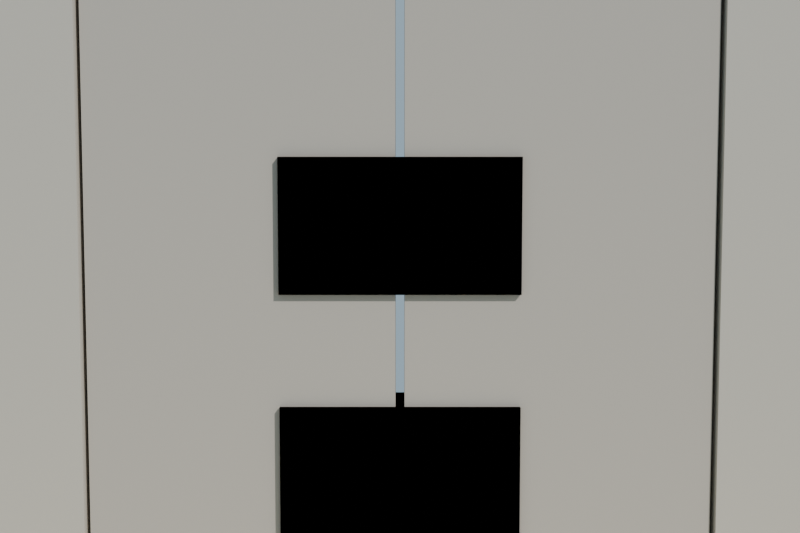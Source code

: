 # Source: puerta_templo_lowpoly.blend  (saved by Blender 4.2.68; exported with 4.5.12 LTS)
import bpy
from mathutils import Matrix  # noqa: F401  (used for matrix-valued properties, if any)

bpy.ops.wm.read_factory_settings(use_empty=True)
scene = bpy.context.scene
scene.name = 'Scene'

# ---- collections
col_collection = bpy.data.collections.new('Collection'); scene.collection.children.link(col_collection)

# ---- materials (node trees are filled in below, after node groups)
mat_mat_marco_puerta = bpy.data.materials.new('MAT_Marco_Puerta')
mat_mat_hoja_puerta = bpy.data.materials.new('MAT_Hoja_Puerta')
mat_mat_talla_puerta = bpy.data.materials.new('MAT_Talla_Puerta')
mat_mat_arena_isla = bpy.data.materials.new('MAT_Arena_Isla')

# ---- material node trees
mat_mat_marco_puerta.use_nodes = True; mat_mat_marco_puerta.node_tree.nodes.clear()
_N = mat_mat_marco_puerta.node_tree.nodes; _L = mat_mat_marco_puerta.node_tree.links
n0 = _N.new('ShaderNodeBsdfPrincipled'); n0.name = 'Principled BSDF'; n0.location = (10, 300)
n0.inputs[0].default_value = (0.5, 0.45, 0.38, 1.0)
n0.inputs[2].default_value = 0.94
n0.inputs[13].default_value = 0.1
n1 = _N.new('ShaderNodeOutputMaterial'); n1.name = 'Material Output'; n1.location = (300, 300)
_L.new(n0.outputs[0], n1.inputs[0])
n1.is_active_output = True
mat_mat_hoja_puerta.use_nodes = True; mat_mat_hoja_puerta.node_tree.nodes.clear()
_N = mat_mat_hoja_puerta.node_tree.nodes; _L = mat_mat_hoja_puerta.node_tree.links
n0 = _N.new('ShaderNodeBsdfPrincipled'); n0.name = 'Principled BSDF'; n0.location = (10, 300)
n0.inputs[0].default_value = (0.45, 0.4, 0.34, 1.0)
n0.inputs[2].default_value = 0.92
n0.inputs[13].default_value = 0.1
n1 = _N.new('ShaderNodeOutputMaterial'); n1.name = 'Material Output'; n1.location = (300, 300)
_L.new(n0.outputs[0], n1.inputs[0])
n1.is_active_output = True
mat_mat_talla_puerta.use_nodes = True; mat_mat_talla_puerta.node_tree.nodes.clear()
_N = mat_mat_talla_puerta.node_tree.nodes; _L = mat_mat_talla_puerta.node_tree.links
n0 = _N.new('ShaderNodeBsdfPrincipled'); n0.name = 'Principled BSDF'; n0.location = (10, 300)
n0.inputs[0].default_value = (0.82, 0.68, 0.4, 1.0)
n0.inputs[2].default_value = 0.78
n0.inputs[13].default_value = 0.1
n1 = _N.new('ShaderNodeOutputMaterial'); n1.name = 'Material Output'; n1.location = (300, 300)
_L.new(n0.outputs[0], n1.inputs[0])
n1.is_active_output = True
mat_mat_arena_isla.use_nodes = True; mat_mat_arena_isla.node_tree.nodes.clear()
_N = mat_mat_arena_isla.node_tree.nodes; _L = mat_mat_arena_isla.node_tree.links
n0 = _N.new('ShaderNodeBsdfPrincipled'); n0.name = 'Principled BSDF'; n0.location = (10, 300)
n0.inputs[0].default_value = (0.92, 0.84, 0.63, 1.0)
n0.inputs[2].default_value = 1.0
n0.inputs[13].default_value = 0.1
n1 = _N.new('ShaderNodeOutputMaterial'); n1.name = 'Material Output'; n1.location = (300, 300)
_L.new(n0.outputs[0], n1.inputs[0])
n1.is_active_output = True

# ---- world
world_mundo = bpy.data.worlds.new('Mundo'); scene.world = world_mundo
world_mundo.use_nodes = True; world_mundo.node_tree.nodes.clear()
_N = world_mundo.node_tree.nodes; _L = world_mundo.node_tree.links
n0 = _N.new('ShaderNodeBackground'); n0.name = 'Background'; n0.location = (10, 300)
n0.inputs[0].default_value = (0.58, 0.79, 0.95, 1.0)
n0.inputs[1].default_value = 0.55
n1 = _N.new('ShaderNodeOutputWorld'); n1.name = 'World Output'; n1.location = (300, 300)
_L.new(n0.outputs[0], n1.inputs[0])
n1.is_active_output = True

# ---- cameras
cam_camera = bpy.data.cameras.new('Camera')

# ---- lights
light_sol = bpy.data.lights.new('SOL', 'SUN')
light_sol.energy = 3.4

# ---- meshes
me_sm_puerta_jamba_i = bpy.data.meshes.new('SM_Puerta_Jamba_I')
me_sm_puerta_jamba_i.from_pydata([(-0.9, -0.09, 0.0), (-0.9, -0.09, 2.3), (-0.9, 0.09, 0.0), (-0.9, 0.09, 2.3), (-0.7, -0.09, 0.0), (-0.7, -0.09, 2.3), (-0.7, 0.09, 0.0), (-0.7, 0.09, 2.3)], [], [(0, 1, 3, 2), (2, 3, 7, 6), (6, 7, 5, 4), (4, 5, 1, 0), (2, 6, 4, 0), (7, 3, 1, 5)])
me_sm_puerta_jamba_i.materials.append(mat_mat_marco_puerta)
me_sm_puerta_jamba_i.update()
me_sm_puerta_jamba_d = bpy.data.meshes.new('SM_Puerta_Jamba_D')
me_sm_puerta_jamba_d.from_pydata([(0.7, -0.09, 0.0), (0.7, -0.09, 2.3), (0.7, 0.09, 0.0), (0.7, 0.09, 2.3), (0.9, -0.09, 0.0), (0.9, -0.09, 2.3), (0.9, 0.09, 0.0), (0.9, 0.09, 2.3)], [], [(0, 1, 3, 2), (2, 3, 7, 6), (6, 7, 5, 4), (4, 5, 1, 0), (2, 6, 4, 0), (7, 3, 1, 5)])
me_sm_puerta_jamba_d.materials.append(mat_mat_marco_puerta)
me_sm_puerta_jamba_d.update()
me_sm_puerta_dintel = bpy.data.meshes.new('SM_Puerta_Dintel')
me_sm_puerta_dintel.from_pydata([(-0.9, -0.09, 2.3), (-0.9, -0.09, 2.62), (-0.9, 0.09, 2.3), (-0.9, 0.09, 2.62), (0.9, -0.09, 2.3), (0.9, -0.09, 2.62), (0.9, 0.09, 2.3), (0.9, 0.09, 2.62)], [], [(0, 1, 3, 2), (2, 3, 7, 6), (6, 7, 5, 4), (4, 5, 1, 0), (2, 6, 4, 0), (7, 3, 1, 5)])
me_sm_puerta_dintel.materials.append(mat_mat_marco_puerta)
me_sm_puerta_dintel.update()
me_sm_puerta_umbral = bpy.data.meshes.new('SM_Puerta_Umbral')
me_sm_puerta_umbral.from_pydata([(-0.9, -0.09, 0.0), (-0.9, -0.09, 0.08), (-0.9, 0.09, 0.0), (-0.9, 0.09, 0.08), (0.9, -0.09, 0.0), (0.9, -0.09, 0.08), (0.9, 0.09, 0.0), (0.9, 0.09, 0.08)], [], [(0, 1, 3, 2), (2, 3, 7, 6), (6, 7, 5, 4), (4, 5, 1, 0), (2, 6, 4, 0), (7, 3, 1, 5)])
me_sm_puerta_umbral.materials.append(mat_mat_marco_puerta)
me_sm_puerta_umbral.update()
me_sm_puerta_hoja_i = bpy.data.meshes.new('SM_Puerta_Hoja_I')
me_sm_puerta_hoja_i.from_pydata([(-0.69, -0.0765, 0.08), (-0.69, -0.0765, 2.33), (-0.69, 0.0765, 0.08), (-0.69, 0.0765, 2.33), (-0.01, -0.0765, 0.08), (-0.01, -0.0765, 2.33), (-0.01, 0.0765, 0.08), (-0.01, 0.0765, 2.33)], [], [(0, 1, 3, 2), (2, 3, 7, 6), (6, 7, 5, 4), (4, 5, 1, 0), (2, 6, 4, 0), (7, 3, 1, 5)])
me_sm_puerta_hoja_i.materials.append(mat_mat_hoja_puerta)
me_sm_puerta_hoja_i.update()
me_sm_puerta_hoja_i_panel_1 = bpy.data.meshes.new('SM_Puerta_Hoja_I_Panel_1')
me_sm_puerta_hoja_i_panel_1.from_pydata([(-0.2652, -0.0905, -0.11), (-0.2652, -0.0905, 0.19), (-0.2652, 0.0905, -0.11), (-0.2652, 0.0905, 0.19), (0.2652, -0.0905, -0.11), (0.2652, -0.0905, 0.19), (0.2652, 0.0905, -0.11), (0.2652, 0.0905, 0.19)], [], [(0, 1, 3, 2), (2, 3, 7, 6), (6, 7, 5, 4), (4, 5, 1, 0), (2, 6, 4, 0), (7, 3, 1, 5)])
me_sm_puerta_hoja_i_panel_1.materials.append(mat_mat_talla_puerta)
me_sm_puerta_hoja_i_panel_1.update()
me_sm_puerta_hoja_i_panel_2 = bpy.data.meshes.new('SM_Puerta_Hoja_I_Panel_2')
me_sm_puerta_hoja_i_panel_2.from_pydata([(-0.2652, -0.0905, 0.44), (-0.2652, -0.0905, 0.74), (-0.2652, 0.0905, 0.44), (-0.2652, 0.0905, 0.74), (0.2652, -0.0905, 0.44), (0.2652, -0.0905, 0.74), (0.2652, 0.0905, 0.44), (0.2652, 0.0905, 0.74)], [], [(0, 1, 3, 2), (2, 3, 7, 6), (6, 7, 5, 4), (4, 5, 1, 0), (2, 6, 4, 0), (7, 3, 1, 5)])
me_sm_puerta_hoja_i_panel_2.materials.append(mat_mat_talla_puerta)
me_sm_puerta_hoja_i_panel_2.update()
me_sm_puerta_hoja_i_panel_3 = bpy.data.meshes.new('SM_Puerta_Hoja_I_Panel_3')
me_sm_puerta_hoja_i_panel_3.from_pydata([(-0.2652, -0.0905, 0.99), (-0.2652, -0.0905, 1.29), (-0.2652, 0.0905, 0.99), (-0.2652, 0.0905, 1.29), (0.2652, -0.0905, 0.99), (0.2652, -0.0905, 1.29), (0.2652, 0.0905, 0.99), (0.2652, 0.0905, 1.29)], [], [(0, 1, 3, 2), (2, 3, 7, 6), (6, 7, 5, 4), (4, 5, 1, 0), (2, 6, 4, 0), (7, 3, 1, 5)])
me_sm_puerta_hoja_i_panel_3.materials.append(mat_mat_talla_puerta)
me_sm_puerta_hoja_i_panel_3.update()
me_sm_puerta_hoja_d = bpy.data.meshes.new('SM_Puerta_Hoja_D')
me_sm_puerta_hoja_d.from_pydata([(0.01, -0.0765, 0.08), (0.01, -0.0765, 2.33), (0.01, 0.0765, 0.08), (0.01, 0.0765, 2.33), (0.69, -0.0765, 0.08), (0.69, -0.0765, 2.33), (0.69, 0.0765, 0.08), (0.69, 0.0765, 2.33)], [], [(0, 1, 3, 2), (2, 3, 7, 6), (6, 7, 5, 4), (4, 5, 1, 0), (2, 6, 4, 0), (7, 3, 1, 5)])
me_sm_puerta_hoja_d.materials.append(mat_mat_hoja_puerta)
me_sm_puerta_hoja_d.update()
me_sm_puerta_hoja_d_panel_1 = bpy.data.meshes.new('SM_Puerta_Hoja_D_Panel_1')
me_sm_puerta_hoja_d_panel_1.from_pydata([(-0.2652, -0.0905, -0.11), (-0.2652, -0.0905, 0.19), (-0.2652, 0.0905, -0.11), (-0.2652, 0.0905, 0.19), (0.2652, -0.0905, -0.11), (0.2652, -0.0905, 0.19), (0.2652, 0.0905, -0.11), (0.2652, 0.0905, 0.19)], [], [(0, 1, 3, 2), (2, 3, 7, 6), (6, 7, 5, 4), (4, 5, 1, 0), (2, 6, 4, 0), (7, 3, 1, 5)])
me_sm_puerta_hoja_d_panel_1.materials.append(mat_mat_talla_puerta)
me_sm_puerta_hoja_d_panel_1.update()
me_sm_puerta_hoja_d_panel_2 = bpy.data.meshes.new('SM_Puerta_Hoja_D_Panel_2')
me_sm_puerta_hoja_d_panel_2.from_pydata([(-0.2652, -0.0905, 0.44), (-0.2652, -0.0905, 0.74), (-0.2652, 0.0905, 0.44), (-0.2652, 0.0905, 0.74), (0.2652, -0.0905, 0.44), (0.2652, -0.0905, 0.74), (0.2652, 0.0905, 0.44), (0.2652, 0.0905, 0.74)], [], [(0, 1, 3, 2), (2, 3, 7, 6), (6, 7, 5, 4), (4, 5, 1, 0), (2, 6, 4, 0), (7, 3, 1, 5)])
me_sm_puerta_hoja_d_panel_2.materials.append(mat_mat_talla_puerta)
me_sm_puerta_hoja_d_panel_2.update()
me_sm_puerta_hoja_d_panel_3 = bpy.data.meshes.new('SM_Puerta_Hoja_D_Panel_3')
me_sm_puerta_hoja_d_panel_3.from_pydata([(-0.2652, -0.0905, 0.99), (-0.2652, -0.0905, 1.29), (-0.2652, 0.0905, 0.99), (-0.2652, 0.0905, 1.29), (0.2652, -0.0905, 0.99), (0.2652, -0.0905, 1.29), (0.2652, 0.0905, 0.99), (0.2652, 0.0905, 1.29)], [], [(0, 1, 3, 2), (2, 3, 7, 6), (6, 7, 5, 4), (4, 5, 1, 0), (2, 6, 4, 0), (7, 3, 1, 5)])
me_sm_puerta_hoja_d_panel_3.materials.append(mat_mat_talla_puerta)
me_sm_puerta_hoja_d_panel_3.update()
me_sm_puerta_glifo_1 = bpy.data.meshes.new('SM_Puerta_Glifo_1')
me_sm_puerta_glifo_1.from_pydata([(-0.41, -0.0905, 2.55), (-0.41, -0.0905, 2.77), (-0.41, 0.0905, 2.55), (-0.41, 0.0905, 2.77), (-0.19, -0.0905, 2.55), (-0.19, -0.0905, 2.77), (-0.19, 0.0905, 2.55), (-0.19, 0.0905, 2.77)], [], [(0, 1, 3, 2), (2, 3, 7, 6), (6, 7, 5, 4), (4, 5, 1, 0), (2, 6, 4, 0), (7, 3, 1, 5)])
me_sm_puerta_glifo_1.materials.append(mat_mat_talla_puerta)
me_sm_puerta_glifo_1.update()
me_sm_puerta_glifo_2 = bpy.data.meshes.new('SM_Puerta_Glifo_2')
me_sm_puerta_glifo_2.from_pydata([(-0.11, -0.0905, 2.55), (-0.11, -0.0905, 2.77), (-0.11, 0.0905, 2.55), (-0.11, 0.0905, 2.77), (0.11, -0.0905, 2.55), (0.11, -0.0905, 2.77), (0.11, 0.0905, 2.55), (0.11, 0.0905, 2.77)], [], [(0, 1, 3, 2), (2, 3, 7, 6), (6, 7, 5, 4), (4, 5, 1, 0), (2, 6, 4, 0), (7, 3, 1, 5)])
me_sm_puerta_glifo_2.materials.append(mat_mat_talla_puerta)
me_sm_puerta_glifo_2.update()
me_sm_puerta_glifo_3 = bpy.data.meshes.new('SM_Puerta_Glifo_3')
me_sm_puerta_glifo_3.from_pydata([(0.19, -0.0905, 2.55), (0.19, -0.0905, 2.77), (0.19, 0.0905, 2.55), (0.19, 0.0905, 2.77), (0.41, -0.0905, 2.55), (0.41, -0.0905, 2.77), (0.41, 0.0905, 2.55), (0.41, 0.0905, 2.77)], [], [(0, 1, 3, 2), (2, 3, 7, 6), (6, 7, 5, 4), (4, 5, 1, 0), (2, 6, 4, 0), (7, 3, 1, 5)])
me_sm_puerta_glifo_3.materials.append(mat_mat_talla_puerta)
me_sm_puerta_glifo_3.update()
me_cylinder = bpy.data.meshes.new('Cylinder')
me_cylinder.from_pydata([(0.0, 2.0, -0.12), (0.0, 2.0, 0.12), (0.5176, 1.932, -0.12), (0.5176, 1.932, 0.12), (1.0, 1.732, -0.12), (1.0, 1.732, 0.12), (1.414, 1.414, -0.12), (1.414, 1.414, 0.12), (1.732, 1.0, -0.12), (1.732, 1.0, 0.12), (1.932, 0.5176, -0.12), (1.932, 0.5176, 0.12), (2.0, 0.0, -0.12), (2.0, 0.0, 0.12), (1.932, -0.5176, -0.12), (1.932, -0.5176, 0.12), (1.732, -1.0, -0.12), (1.732, -1.0, 0.12), (1.414, -1.414, -0.12), (1.414, -1.414, 0.12), (1.0, -1.732, -0.12), (1.0, -1.732, 0.12), (0.5176, -1.932, -0.12), (0.5176, -1.932, 0.12), (0.0, -2.0, -0.12), (0.0, -2.0, 0.12), (-0.5176, -1.932, -0.12), (-0.5176, -1.932, 0.12), (-1.0, -1.732, -0.12), (-1.0, -1.732, 0.12), (-1.414, -1.414, -0.12), (-1.414, -1.414, 0.12), (-1.732, -1.0, -0.12), (-1.732, -1.0, 0.12), (-1.932, -0.5176, -0.12), (-1.932, -0.5176, 0.12), (-2.0, 0.0, -0.12), (-2.0, 0.0, 0.12), (-1.932, 0.5176, -0.12), (-1.932, 0.5176, 0.12), (-1.732, 1.0, -0.12), (-1.732, 1.0, 0.12), (-1.414, 1.414, -0.12), (-1.414, 1.414, 0.12), (-1.0, 1.732, -0.12), (-1.0, 1.732, 0.12), (-0.5176, 1.932, -0.12), (-0.5176, 1.932, 0.12)], [], [(0, 1, 3, 2), (2, 3, 5, 4), (4, 5, 7, 6), (6, 7, 9, 8), (8, 9, 11, 10), (10, 11, 13, 12), (12, 13, 15, 14), (14, 15, 17, 16), (16, 17, 19, 18), (18, 19, 21, 20), (20, 21, 23, 22), (22, 23, 25, 24), (24, 25, 27, 26), (26, 27, 29, 28), (28, 29, 31, 30), (30, 31, 33, 32), (32, 33, 35, 34), (34, 35, 37, 36), (36, 37, 39, 38), (38, 39, 41, 40), (40, 41, 43, 42), (42, 43, 45, 44), (3, 1, 47, 45, 43, 41, 39, 37, 35, 33, 31, 29, 27, 25, 23, 21, 19, 17, 15, 13, 11, 9, 7, 5), (44, 45, 47, 46), (46, 47, 1, 0), (0, 2, 4, 6, 8, 10, 12, 14, 16, 18, 20, 22, 24, 26, 28, 30, 32, 34, 36, 38, 40, 42, 44, 46)])
_uv = me_cylinder.uv_layers.new(name='UVMap')
_uv.uv.foreach_set('vector', [1.0, 0.5, 1.0, 1.0, 0.9583, 1.0, 0.9583, 0.5, 0.9583, 0.5, 0.9583, 1.0, 0.9167, 1.0, 0.9167, 0.5, 0.9167, 0.5, 0.9167, 1.0, 0.875, 1.0, 0.875, 0.5, 0.875, 0.5, 0.875, 1.0, 0.8333, 1.0, 0.8333, 0.5, 0.8333, 0.5, 0.8333, 1.0, 0.7917, 1.0, 0.7917, 0.5, 0.7917, 0.5, 0.7917, 1.0, 0.75, 1.0, 0.75, 0.5, 0.75, 0.5, 0.75, 1.0, 0.7083, 1.0, 0.7083, 0.5, 0.7083, 0.5, 0.7083, 1.0, 0.6667, 1.0, 0.6667, 0.5, 0.6667, 0.5, 0.6667, 1.0, 0.625, 1.0, 0.625, 0.5, 0.625, 0.5, 0.625, 1.0, 0.5833, 1.0, 0.5833, 0.5, 0.5833, 0.5, 0.5833, 1.0, 0.5417, 1.0, 0.5417, 0.5, 0.5417, 0.5, 0.5417, 1.0, 0.5, 1.0, 0.5, 0.5, 0.5, 0.5, 0.5, 1.0, 0.4583, 1.0, 0.4583, 0.5, 0.4583, 0.5, 0.4583, 1.0, 0.4167, 1.0, 0.4167, 0.5, 0.4167, 0.5, 0.4167, 1.0, 0.375, 1.0, 0.375, 0.5, 0.375, 0.5, 0.375, 1.0, 0.3333, 1.0, 0.3333, 0.5, 0.3333, 0.5, 0.3333, 1.0, 0.2917, 1.0, 0.2917, 0.5, 0.2917, 0.5, 0.2917, 1.0, 0.25, 1.0, 0.25, 0.5, 0.25, 0.5, 0.25, 1.0, 0.2083, 1.0, 0.2083, 0.5, 0.2083, 0.5, 0.2083, 1.0, 0.1667, 1.0, 0.1667, 0.5, 0.1667, 0.5, 0.1667, 1.0, 0.125, 1.0, 0.125, 0.5, 0.125, 0.5, 0.125, 1.0, 0.08333, 1.0, 0.08333, 0.5, 0.3121, 0.4818, 0.25, 0.49, 0.1879, 0.4818, 0.13, 0.4578, 0.08029, 0.4197, 0.04215, 0.37, 0.01818, 0.3121, 0.01, 0.25, 0.01818, 0.1879, 0.04215, 0.13, 0.08029, 0.08029, 0.13, 0.04215, 0.1879, 0.01818, 0.25, 0.01, 0.3121, 0.01818, 0.37, 0.04215, 0.4197, 0.08029, 0.4578, 0.13, 0.4818, 0.1879, 0.49, 0.25, 0.4818, 0.3121, 0.4578, 0.37, 0.4197, 0.4197, 0.37, 0.4578, 0.08333, 0.5, 0.08333, 1.0, 0.04167, 1.0, 0.04167, 0.5, 0.04167, 0.5, 0.04167, 1.0, -1.863e-07, 1.0, -1.863e-07, 0.5, 0.75, 0.49, 0.8121, 0.4818, 0.87, 0.4578, 0.9197, 0.4197, 0.9578, 0.37, 0.9818, 0.3121, 0.99, 0.25, 0.9818, 0.1879, 0.9578, 0.13, 0.9197, 0.08029, 0.87, 0.04215, 0.8121, 0.01818, 0.75, 0.01, 0.6879, 0.01818, 0.63, 0.04215, 0.5803, 0.08029, 0.5422, 0.13, 0.5182, 0.1879, 0.51, 0.25, 0.5182, 0.3121, 0.5422, 0.37, 0.5803, 0.4197, 0.63, 0.4578, 0.6879, 0.4818])
me_cylinder.materials.append(mat_mat_arena_isla)
me_cylinder.update()

# ---- objects
ob_sm_puerta_jamba_i = bpy.data.objects.new('SM_Puerta_Jamba_I', me_sm_puerta_jamba_i)
ob_sm_puerta_jamba_d = bpy.data.objects.new('SM_Puerta_Jamba_D', me_sm_puerta_jamba_d)
ob_sm_puerta_dintel = bpy.data.objects.new('SM_Puerta_Dintel', me_sm_puerta_dintel)
ob_sm_puerta_umbral = bpy.data.objects.new('SM_Puerta_Umbral', me_sm_puerta_umbral)
ob_sm_puerta_hoja_i = bpy.data.objects.new('SM_Puerta_Hoja_I', me_sm_puerta_hoja_i)
ob_sm_puerta_hoja_i_panel_1 = bpy.data.objects.new('SM_Puerta_Hoja_I_Panel_1', me_sm_puerta_hoja_i_panel_1)
ob_sm_puerta_hoja_i_panel_2 = bpy.data.objects.new('SM_Puerta_Hoja_I_Panel_2', me_sm_puerta_hoja_i_panel_2)
ob_sm_puerta_hoja_i_panel_3 = bpy.data.objects.new('SM_Puerta_Hoja_I_Panel_3', me_sm_puerta_hoja_i_panel_3)
ob_sm_puerta_hoja_d = bpy.data.objects.new('SM_Puerta_Hoja_D', me_sm_puerta_hoja_d)
ob_sm_puerta_hoja_d_panel_1 = bpy.data.objects.new('SM_Puerta_Hoja_D_Panel_1', me_sm_puerta_hoja_d_panel_1)
ob_sm_puerta_hoja_d_panel_2 = bpy.data.objects.new('SM_Puerta_Hoja_D_Panel_2', me_sm_puerta_hoja_d_panel_2)
ob_sm_puerta_hoja_d_panel_3 = bpy.data.objects.new('SM_Puerta_Hoja_D_Panel_3', me_sm_puerta_hoja_d_panel_3)
ob_sm_puerta_glifo_1 = bpy.data.objects.new('SM_Puerta_Glifo_1', me_sm_puerta_glifo_1)
ob_sm_puerta_glifo_2 = bpy.data.objects.new('SM_Puerta_Glifo_2', me_sm_puerta_glifo_2)
ob_sm_puerta_glifo_3 = bpy.data.objects.new('SM_Puerta_Glifo_3', me_sm_puerta_glifo_3)
ob_sol = bpy.data.objects.new('SOL', light_sol)
ob_base_arena = bpy.data.objects.new('Base_Arena', me_cylinder)
ob_cam_puerta = bpy.data.objects.new('CAM_Puerta', cam_camera)

# ---- transforms, parenting, visibility, modifiers, constraints
ob_sm_puerta_jamba_i.location = (0.0, 0.0, 0.155)
ob_sm_puerta_jamba_d.location = (0.0, 0.0, 0.155)
ob_sm_puerta_dintel.location = (0.0, 0.0, 0.155)
ob_sm_puerta_umbral.location = (0.0, 0.0, 0.155)
ob_sm_puerta_hoja_i.location = (0.0, 0.0, 0.155)
ob_sm_puerta_hoja_i_panel_1.parent = ob_sm_puerta_hoja_i
ob_sm_puerta_hoja_i_panel_1.location = (0.0, 0.0, 0.0)
ob_sm_puerta_hoja_i_panel_2.parent = ob_sm_puerta_hoja_i
ob_sm_puerta_hoja_i_panel_2.location = (0.0, 0.0, 0.0)
ob_sm_puerta_hoja_i_panel_3.parent = ob_sm_puerta_hoja_i
ob_sm_puerta_hoja_i_panel_3.location = (0.0, 0.0, 0.0)
ob_sm_puerta_hoja_d.location = (0.0, 0.0, 0.155)
ob_sm_puerta_hoja_d_panel_1.parent = ob_sm_puerta_hoja_d
ob_sm_puerta_hoja_d_panel_1.location = (0.0, 0.0, 0.0)
ob_sm_puerta_hoja_d_panel_2.parent = ob_sm_puerta_hoja_d
ob_sm_puerta_hoja_d_panel_2.location = (0.0, 0.0, 0.0)
ob_sm_puerta_hoja_d_panel_3.parent = ob_sm_puerta_hoja_d
ob_sm_puerta_hoja_d_panel_3.location = (0.0, 0.0, 0.0)
ob_sm_puerta_glifo_1.location = (0.0, 0.0, 0.155)
ob_sm_puerta_glifo_2.location = (0.0, 0.0, 0.155)
ob_sm_puerta_glifo_3.location = (0.0, 0.0, 0.155)
ob_sol.location = (0.0, 0.0, 0.0)
ob_sol.rotation_euler = (0.8727, 0.1396, 0.6109)
ob_base_arena.location = (0.0, 0.0, -0.06)
ob_cam_puerta.location = (0.0, -2.5, 1.4)
ob_cam_puerta.rotation_euler = (1.491, -0.0, 0.0)

# ---- collection membership
scene.collection.objects.link(ob_sm_puerta_jamba_i)
scene.collection.objects.link(ob_sm_puerta_jamba_d)
scene.collection.objects.link(ob_sm_puerta_dintel)
scene.collection.objects.link(ob_sm_puerta_umbral)
scene.collection.objects.link(ob_sm_puerta_hoja_i)
scene.collection.objects.link(ob_sm_puerta_hoja_i_panel_1)
scene.collection.objects.link(ob_sm_puerta_hoja_i_panel_2)
scene.collection.objects.link(ob_sm_puerta_hoja_i_panel_3)
scene.collection.objects.link(ob_sm_puerta_hoja_d)
scene.collection.objects.link(ob_sm_puerta_hoja_d_panel_1)
scene.collection.objects.link(ob_sm_puerta_hoja_d_panel_2)
scene.collection.objects.link(ob_sm_puerta_hoja_d_panel_3)
scene.collection.objects.link(ob_sm_puerta_glifo_1)
scene.collection.objects.link(ob_sm_puerta_glifo_2)
scene.collection.objects.link(ob_sm_puerta_glifo_3)
scene.collection.objects.link(ob_sol)
col_collection.objects.link(ob_base_arena)
col_collection.objects.link(ob_cam_puerta)

# ---- scene / render settings (as saved in the file)
scene.camera = ob_cam_puerta
scene.frame_start = 1; scene.frame_end = 250; scene.frame_set(1)
scene.render.engine = 'BLENDER_EEVEE_NEXT'
scene.render.resolution_x = 1200
scene.render.resolution_y = 800
bpy.context.view_layer.update()
